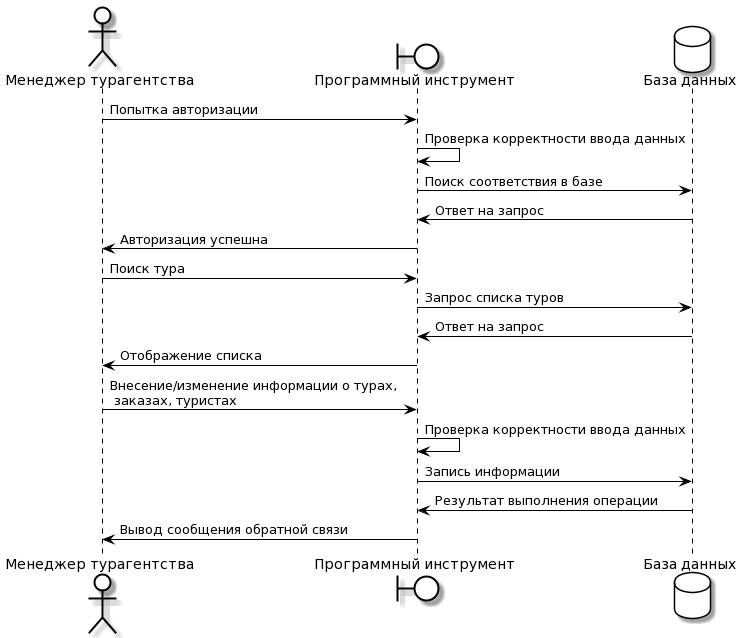

The diagram above was rendered by PlantUML. Its source (embedded in the PNG):
@startuml
skinparam actor {
BackgroundColor White
ArrowColor Black
BorderColor Black
}

skinparam boundary {
BackgroundColor White
ArrowColor Black
BorderColor Black
}

skinparam entity {
BackgroundColor White
ArrowColor Black
BorderColor Black
}

skinparam database {
BackgroundColor White
ArrowColor Black
BorderColor Black
}
 
skinparam component {
BackgroundColor White
ArrowColor Black
BorderColor Black
}

skinparam sequence {
BackgroundColor White
ArrowColor Black
BorderColor Black
LifeLineBorderColor Black
}

actor "Менеджер турагентства" as user
boundary "Программный инструмент" as app
database "База данных" as database


user -> app : Попытка авторизации 
app -> app : Проверка корректности ввода данных
app -> database : Поиск соответствия в базе
app <- database : Ответ на запрос
user <- app : Авторизация успешна
user -> app : Поиск тура
app -> database : Запрос списка туров
app <- database : Ответ на запрос
user <- app : Отображение списка
user -> app : Внесение/изменение информации о турах, \n заказах, туристах
app -> app : Проверка корректности ввода данных
app -> database : Запись информации
app <- database : Результат выполнения операции
user <- app : Вывод сообщения обратной связи
@enduml